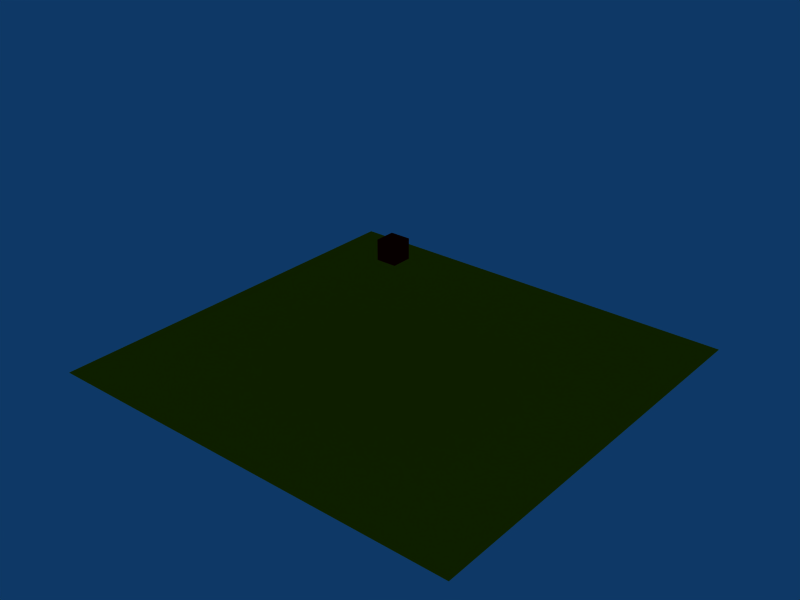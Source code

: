 # Source: blend2Xmap.blend  (saved by Blender 2.48.1; exported with 4.5.12 LTS)
import bpy
from mathutils import Matrix  # noqa: F401  (used for matrix-valued properties, if any)

bpy.ops.wm.read_factory_settings(use_empty=True)
scene = bpy.context.scene
scene.name = 'Scene'

# ---- collections
col_collection_1 = bpy.data.collections.new('Collection 1'); scene.collection.children.link(col_collection_1)

# ---- materials (node trees are filled in below, after node groups)
mat_blend2xmap_floor = bpy.data.materials.new('blend2xmap/floor')
mat_blend2xmap_floor.alpha_threshold = 0.0
mat_blend2xmap_floor.diffuse_color = (1.0, 0.5423, 0.0, 1.0)
mat_blend2xmap_floor.roughness = 0.5
mat_blend2xmap_floor.line_color = (0.0, 0.0, 0.0, 1.0)
mat_entity = bpy.data.materials.new('entity')
mat_entity.alpha_threshold = 0.0
mat_entity.diffuse_color = (0.4363, 0.0, 0.0, 1.0)
mat_entity.roughness = 0.5
mat_entity.line_color = (0.0, 0.0, 0.0, 1.0)

# ---- material node trees

# ---- world
world_world = bpy.data.worlds.new('World'); scene.world = world_world
world_world.color = (0.05656, 0.2208, 0.4)
world_world.use_sun_shadow = False
world_world.sun_shadow_jitter_overblur = 0.0
world_world.cycles.sampling_method = 'MANUAL'
world_world.cycles.sample_map_resolution = 256

# ---- lights
light_spot_002 = bpy.data.lights.new('Spot.002', 'POINT')
light_spot_002.transmission_factor = 0.0
light_spot_002.cutoff_distance = 30.0
light_spot_002.energy = 100.0
light_spot_002.shadow_buffer_clip_start = 1.001
light_spot_002.shadow_soft_size = 1.0
light_spot_002.shadow_maximum_resolution = 0.006
light_spot_002.use_absolute_resolution = True
light_spot_002.cycles.use_multiple_importance_sampling = False
light_spot = bpy.data.lights.new('Spot', 'POINT')
light_spot.transmission_factor = 0.0
light_spot.cutoff_distance = 30.0
light_spot.energy = 100.0
light_spot.shadow_buffer_clip_start = 1.001
light_spot.shadow_soft_size = 1.0
light_spot.shadow_maximum_resolution = 0.006
light_spot.use_absolute_resolution = True
light_spot.cycles.use_multiple_importance_sampling = False
light_spot_001 = bpy.data.lights.new('Spot.001', 'POINT')
light_spot_001.transmission_factor = 0.0
light_spot_001.cutoff_distance = 30.0
light_spot_001.energy = 100.0
light_spot_001.shadow_buffer_clip_start = 1.001
light_spot_001.shadow_soft_size = 1.0
light_spot_001.shadow_maximum_resolution = 0.006
light_spot_001.use_absolute_resolution = True
light_spot_001.cycles.use_multiple_importance_sampling = False

# ---- meshes
me_plane = bpy.data.meshes.new('Plane')
me_plane.from_pydata([(138.8, 53.27, 0.0), (-56.92, 53.27, 0.0), (138.8, -134.5, 0.0), (-56.92, -134.5, 0.0)], [], [(0, 1, 3), (0, 3, 2)])
_uv = me_plane.uv_layers.new(name='UVTex')
_uv.uv.foreach_set('vector', [6.733, 6.246, -5.733, 6.246, -5.733, -5.318, 6.733, 6.246, -5.733, -5.318, 6.733, -5.318])
me_plane.materials.append(mat_blend2xmap_floor)
me_plane.use_remesh_preserve_volume = False
me_plane.use_remesh_preserve_attributes = False
me_plane.use_mirror_vertex_groups = False
me_plane.update()
me_cube = bpy.data.meshes.new('Cube')
me_cube.from_pydata([(1.0, 1.0, -1.0), (1.0, -1.0, -1.0), (-1.0, -1.0, -1.0), (-1.0, 1.0, -1.0), (1.0, 1.0, 1.0), (1.0, -1.0, 1.0), (-1.0, -1.0, 1.0), (-1.0, 1.0, 1.0)], [], [(0, 1, 2, 3), (4, 7, 6, 5), (0, 4, 5, 1), (1, 5, 6, 2), (2, 6, 7, 3), (4, 0, 3, 7)])
me_cube.materials.append(mat_entity)
me_cube.use_remesh_preserve_volume = False
me_cube.use_remesh_preserve_attributes = False
me_cube.use_mirror_vertex_groups = False
me_cube.update()
arm_armature = bpy.data.armatures.new('Armature')  # bones are not reproduced

# ---- objects
ob_armature = bpy.data.objects.new('Armature', arm_armature)
ob_lamp_002 = bpy.data.objects.new('Lamp.002', light_spot_002)
ob_lamp = bpy.data.objects.new('Lamp', light_spot)
ob_floor = bpy.data.objects.new('floor', me_plane)
ob_lamp_001 = bpy.data.objects.new('Lamp.001', light_spot_001)
ob_cube = bpy.data.objects.new('Cube', me_cube)

# ---- transforms, parenting, visibility, modifiers, constraints
ob_armature.location = (-150.7, -240.1, 16.18)
ob_armature.lock_rotations_4d = False
ob_armature.empty_display_type = 'ARROWS'
ob_armature.lineart.crease_threshold = 0.0
ob_lamp_002.location = (460.4, -77.82, 175.5)
ob_lamp_002.rotation_euler = (0.6503, 0.05522, 1.866)
ob_lamp_002.scale = (1.51e+04, 1.51e+04, 1.51e+04)
ob_lamp_002.lock_rotations_4d = False
ob_lamp_002.empty_display_type = 'ARROWS'
ob_lamp_002.color = (0.0, 0.0, 0.0, 0.0)
ob_lamp_002.lineart.crease_threshold = 0.0
ob_lamp.location = (-99.46, -364.0, 174.7)
ob_lamp.rotation_euler = (0.6503, 0.05522, 1.866)
ob_lamp.scale = (1.51e+04, 1.51e+04, 1.51e+04)
ob_lamp.lock_rotations_4d = False
ob_lamp.empty_display_type = 'ARROWS'
ob_lamp.color = (0.0, 0.0, 0.0, 0.0)
ob_lamp.lineart.crease_threshold = 0.0
ob_floor.location = (19.68, -13.12, -54.02)
ob_floor.scale = (4.511, 4.511, 4.511)
ob_floor.lock_rotations_4d = False
ob_floor.empty_display_type = 'ARROWS'
ob_floor.lineart.crease_threshold = 0.0
ob_lamp_001.location = (99.84, -1.972, 174.7)
ob_lamp_001.rotation_euler = (0.6503, 0.05522, 1.866)
ob_lamp_001.scale = (1.51e+04, 1.51e+04, 1.51e+04)
ob_lamp_001.lock_rotations_4d = False
ob_lamp_001.empty_display_type = 'ARROWS'
ob_lamp_001.color = (0.0, 0.0, 0.0, 0.0)
ob_lamp_001.lineart.crease_threshold = 0.0
ob_cube.location = (205.2, -216.0, 183.7)
ob_cube.scale = (19.56, 19.56, 19.56)
ob_cube.lock_rotations_4d = False
ob_cube.empty_display_type = 'ARROWS'
ob_cube.color = (0.0, 0.0, 0.0, 1.0)
ob_cube.lineart.crease_threshold = 0.0

# ---- collection membership
col_collection_1.objects.link(ob_armature)
col_collection_1.objects.link(ob_lamp_002)
col_collection_1.objects.link(ob_lamp)
col_collection_1.objects.link(ob_floor)
col_collection_1.objects.link(ob_lamp_001)
col_collection_1.objects.link(ob_cube)

# ---- scene / render settings (as saved in the file)
scene.frame_start = 1; scene.frame_end = 250; scene.frame_set(1)
scene.render.engine = 'BLENDER_EEVEE_NEXT'
scene.render.image_settings.file_format = 'JPEG'
scene.render.image_settings.color_mode = 'RGB'
scene.render.image_settings.compression = 90
scene.render.resolution_x = 800
scene.render.resolution_y = 600
scene.render.pixel_aspect_x = 100.0
scene.render.pixel_aspect_y = 100.0
scene.render.fps = 25
scene.render.dither_intensity = 0.0
scene.render.use_compositing = False
scene.render.use_sequencer = False
scene.render.bake_margin = 2
scene.render.bake_bias = 0.0
scene.render.use_stamp_time = False
scene.render.use_stamp_date = False
scene.render.use_stamp_frame = False
scene.render.use_stamp_camera = False
scene.render.use_stamp_scene = False
scene.render.use_stamp_filename = False
scene.render.use_stamp_render_time = False
scene.render.stamp_font_size = 0
scene.cycles.use_denoising = False
scene.cycles.samples = 10
scene.cycles.sampling_pattern = 'TABULATED_SOBOL'
scene.cycles.light_sampling_threshold = 0.0
scene.cycles.use_adaptive_sampling = False
scene.cycles.use_light_tree = False
scene.cycles.blur_glossy = 0.0
scene.cycles.volume_bounces = 1
scene.cycles.pixel_filter_type = 'GAUSSIAN'
scene.cycles.sample_clamp_indirect = 0.0
scene.view_settings.view_transform = 'Raw'
bpy.context.view_layer.update()

# ---- added for rendering (the .blend has no active camera): camera
cam_auto = bpy.data.cameras.new('AutoCamera')
cam_auto.lens = 50.0
cam_auto.sensor_width = 36.0
cam_auto.clip_end = 20297.1
ob_auto_camera = bpy.data.objects.new('AutoCamera', cam_auto)
scene.collection.objects.link(ob_auto_camera)
ob_auto_camera.location = (1360.92, -1584.06, 999.865)
ob_auto_camera.rotation_euler = (1.09748, -7.21219e-08, 0.694738)
scene.camera = ob_auto_camera
bpy.context.view_layer.update()
